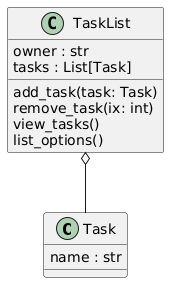

The diagram above was rendered by PlantUML. Its source (embedded in the PNG):
@startuml
skinparam classAttributeIconSize 0

class Task {
    name : str
}

class TaskList {
    owner : str
    tasks : List[Task]

    add_task(task: Task)
    remove_task(ix: int)
    view_tasks()
    list_options()
}

TaskList o-- Task
@enduml